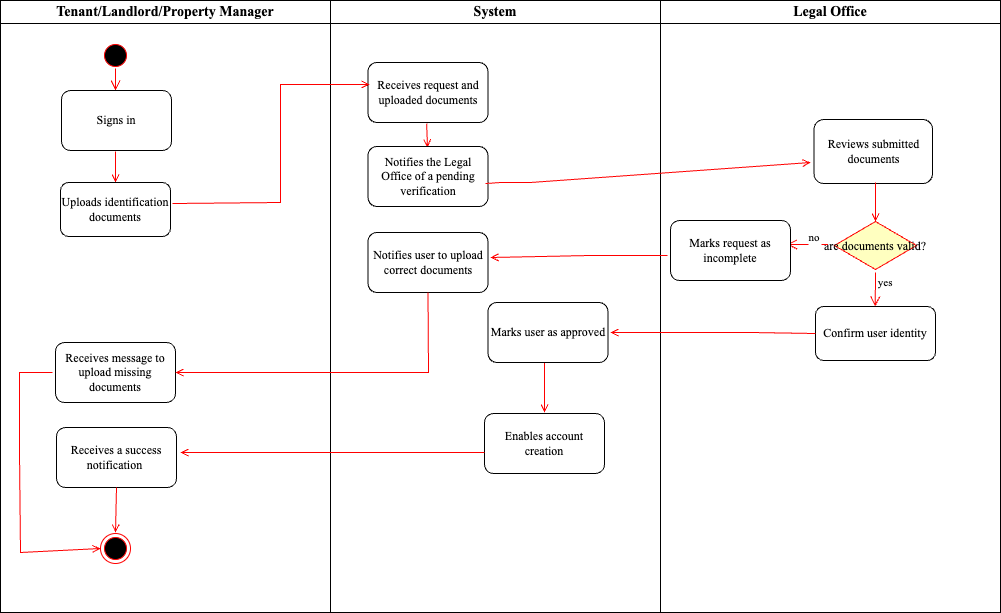

The diagram above was exported from draw.io. Its source (the exported page's mxGraphModel, read from the mxfile embedded in the PNG):
<mxGraphModel dx="1187" dy="644" grid="1" gridSize="10" guides="1" tooltips="1" connect="1" arrows="1" fold="1" page="1" pageScale="1" pageWidth="1169" pageHeight="826" background="none" math="0" shadow="0">
  <root>
    <mxCell id="0" />
    <mxCell id="1" parent="0" />
    <mxCell id="2" value="Tenant/Landlord/Property Manager" style="swimlane;whiteSpace=wrap;fontFamily=Times New Roman;fontSize=14;" parent="1" vertex="1">
      <mxGeometry x="80" y="128" width="330" height="612" as="geometry">
        <mxRectangle x="164.5" y="128" width="70" height="30" as="alternateBounds" />
      </mxGeometry>
    </mxCell>
    <mxCell id="5" value="" style="ellipse;shape=startState;fillColor=#000000;strokeColor=#ff0000;" parent="2" vertex="1">
      <mxGeometry x="100" y="40" width="30" height="30" as="geometry" />
    </mxCell>
    <mxCell id="6" value="" style="edgeStyle=elbowEdgeStyle;elbow=horizontal;verticalAlign=bottom;endArrow=open;endSize=8;strokeColor=#FF0000;endFill=1;rounded=0" parent="2" edge="1">
      <mxGeometry x="100" y="40" as="geometry">
        <mxPoint x="115.5" y="90" as="targetPoint" />
        <mxPoint x="115" y="68" as="sourcePoint" />
      </mxGeometry>
    </mxCell>
    <mxCell id="FPzkwL68bDu8-dpbEexv-41" value="&lt;font face=&quot;Times New Roman&quot;&gt;Signs in&lt;/font&gt;" style="rounded=1;whiteSpace=wrap;html=1;" parent="2" vertex="1">
      <mxGeometry x="61" y="90" width="110" height="60" as="geometry" />
    </mxCell>
    <mxCell id="FPzkwL68bDu8-dpbEexv-60" value="&lt;font face=&quot;Times New Roman&quot;&gt;Receives message to upload missing documents&lt;/font&gt;" style="rounded=1;whiteSpace=wrap;html=1;" parent="2" vertex="1">
      <mxGeometry x="55" y="342" width="120" height="60" as="geometry" />
    </mxCell>
    <mxCell id="19" value="" style="endArrow=open;strokeColor=#FF0000;endFill=1;rounded=0;entryX=0.5;entryY=0;entryDx=0;entryDy=0;" parent="2" target="FPzkwL68bDu8-dpbEexv-68" edge="1">
      <mxGeometry relative="1" as="geometry">
        <mxPoint x="115" y="151" as="sourcePoint" />
        <mxPoint x="115.5" y="176" as="targetPoint" />
      </mxGeometry>
    </mxCell>
    <mxCell id="FPzkwL68bDu8-dpbEexv-68" value="&lt;font face=&quot;Times New Roman&quot;&gt;Uploads identification documents&lt;/font&gt;" style="rounded=1;whiteSpace=wrap;html=1;" parent="2" vertex="1">
      <mxGeometry x="60" y="182" width="110" height="54" as="geometry" />
    </mxCell>
    <mxCell id="FPzkwL68bDu8-dpbEexv-72" value="&lt;font face=&quot;Times New Roman&quot;&gt;Receives a success notification&amp;nbsp;&lt;/font&gt;" style="rounded=1;whiteSpace=wrap;html=1;" parent="2" vertex="1">
      <mxGeometry x="56" y="427" width="120" height="60" as="geometry" />
    </mxCell>
    <mxCell id="38" value="" style="ellipse;shape=endState;fillColor=#000000;strokeColor=#ff0000;direction=south;" parent="2" vertex="1">
      <mxGeometry x="100" y="533" width="30" height="30" as="geometry" />
    </mxCell>
    <mxCell id="3" value="System" style="swimlane;whiteSpace=wrap;fontFamily=Times New Roman;fontSize=14;" parent="1" vertex="1">
      <mxGeometry x="410" y="128" width="330" height="612" as="geometry" />
    </mxCell>
    <mxCell id="24" value="" style="endArrow=open;strokeColor=#FF0000;endFill=1;rounded=0;entryX=0.454;entryY=-0.067;entryDx=0;entryDy=0;entryPerimeter=0;" parent="3" edge="1">
      <mxGeometry relative="1" as="geometry">
        <mxPoint x="96.16" y="123" as="sourcePoint" />
        <mxPoint x="96.98000000000002" y="146.98000000000002" as="targetPoint" />
      </mxGeometry>
    </mxCell>
    <mxCell id="41" value="" style="edgeStyle=elbowEdgeStyle;elbow=horizontal;strokeColor=#FF0000;endArrow=open;endFill=1;rounded=0" parent="3" edge="1">
      <mxGeometry width="100" height="100" relative="1" as="geometry">
        <mxPoint x="214" y="372" as="sourcePoint" />
        <mxPoint x="214" y="412" as="targetPoint" />
        <Array as="points">
          <mxPoint x="214" y="360" />
        </Array>
      </mxGeometry>
    </mxCell>
    <mxCell id="FPzkwL68bDu8-dpbEexv-44" value="Notifies the Legal Office of a pending verification" style="rounded=1;whiteSpace=wrap;html=1;fontFamily=Times New Roman;" parent="3" vertex="1">
      <mxGeometry x="37.5" y="146" width="120" height="60" as="geometry" />
    </mxCell>
    <mxCell id="FPzkwL68bDu8-dpbEexv-54" value="&lt;font face=&quot;Times New Roman&quot;&gt;Receives request and uploaded documents&lt;/font&gt;" style="rounded=1;whiteSpace=wrap;html=1;" parent="3" vertex="1">
      <mxGeometry x="37.5" y="62" width="120" height="60" as="geometry" />
    </mxCell>
    <mxCell id="FPzkwL68bDu8-dpbEexv-58" value="&lt;font face=&quot;Times New Roman&quot;&gt;Notifies user to upload correct documents&lt;/font&gt;" style="rounded=1;whiteSpace=wrap;html=1;" parent="3" vertex="1">
      <mxGeometry x="37.5" y="232" width="120" height="60" as="geometry" />
    </mxCell>
    <mxCell id="FPzkwL68bDu8-dpbEexv-69" value="&lt;font face=&quot;Times New Roman&quot;&gt;Marks user as approved&lt;/font&gt;" style="rounded=1;whiteSpace=wrap;html=1;" parent="3" vertex="1">
      <mxGeometry x="157.5" y="302" width="120" height="60" as="geometry" />
    </mxCell>
    <mxCell id="FPzkwL68bDu8-dpbEexv-70" value="&lt;font face=&quot;Times New Roman&quot;&gt;Enables account creation&lt;/font&gt;" style="rounded=1;whiteSpace=wrap;html=1;" parent="3" vertex="1">
      <mxGeometry x="154" y="413" width="120" height="60" as="geometry" />
    </mxCell>
    <mxCell id="4" value="Legal Office" style="swimlane;whiteSpace=wrap;fontSize=14;fontFamily=Times New Roman;" parent="1" vertex="1">
      <mxGeometry x="740" y="128" width="340" height="612" as="geometry" />
    </mxCell>
    <mxCell id="FPzkwL68bDu8-dpbEexv-47" value="&lt;font face=&quot;Times New Roman&quot;&gt;Reviews submitted documents&lt;/font&gt;" style="rounded=1;whiteSpace=wrap;html=1;" parent="4" vertex="1">
      <mxGeometry x="153.5" y="119" width="118.5" height="64" as="geometry" />
    </mxCell>
    <mxCell id="FPzkwL68bDu8-dpbEexv-48" value="are documents valid?" style="rhombus;fillColor=#ffffc0;strokeColor=#ff0000;fontFamily=Times New Roman;" parent="4" vertex="1">
      <mxGeometry x="174" y="221" width="82" height="48" as="geometry" />
    </mxCell>
    <mxCell id="FPzkwL68bDu8-dpbEexv-50" value="yes" style="edgeStyle=elbowEdgeStyle;elbow=horizontal;align=left;verticalAlign=bottom;endArrow=open;endSize=8;strokeColor=#FF0000;endFill=1;rounded=0;fontFamily=Times New Roman;entryX=0.5;entryY=0;entryDx=0;entryDy=0;" parent="4" target="FPzkwL68bDu8-dpbEexv-51" edge="1">
      <mxGeometry x="0.1304" y="1" relative="1" as="geometry">
        <mxPoint x="215.25" y="269" as="targetPoint" />
        <Array as="points">
          <mxPoint x="214.75" y="249" />
        </Array>
        <mxPoint x="215" y="272" as="sourcePoint" />
        <mxPoint as="offset" />
      </mxGeometry>
    </mxCell>
    <mxCell id="FPzkwL68bDu8-dpbEexv-51" value="Confirm user identity" style="rounded=1;whiteSpace=wrap;html=1;fontFamily=Times New Roman;" parent="4" vertex="1">
      <mxGeometry x="155" y="306" width="120" height="54" as="geometry" />
    </mxCell>
    <mxCell id="FPzkwL68bDu8-dpbEexv-49" value="" style="endArrow=open;strokeColor=#FF0000;endFill=1;rounded=0;entryX=0.5;entryY=0;entryDx=0;entryDy=0;" parent="4" target="FPzkwL68bDu8-dpbEexv-48" edge="1">
      <mxGeometry relative="1" as="geometry">
        <mxPoint x="215" y="182" as="sourcePoint" />
        <mxPoint x="215.75" y="184" as="targetPoint" />
      </mxGeometry>
    </mxCell>
    <mxCell id="23" value="no" style="edgeStyle=elbowEdgeStyle;elbow=horizontal;align=left;verticalAlign=top;endArrow=open;endSize=8;strokeColor=#FF0000;endFill=1;rounded=0;fontFamily=Times New Roman;" parent="4" edge="1">
      <mxGeometry x="0.0244" y="-20" relative="1" as="geometry">
        <mxPoint x="126.5" y="244" as="targetPoint" />
        <mxPoint x="167.5" y="244" as="sourcePoint" />
        <mxPoint as="offset" />
      </mxGeometry>
    </mxCell>
    <mxCell id="FPzkwL68bDu8-dpbEexv-56" value="&lt;font face=&quot;Times New Roman&quot;&gt;Marks request as incomplete&lt;/font&gt;" style="rounded=1;whiteSpace=wrap;html=1;" parent="4" vertex="1">
      <mxGeometry x="10" y="220" width="120" height="60" as="geometry" />
    </mxCell>
    <mxCell id="37" value="" style="edgeStyle=none;strokeColor=#FF0000;endArrow=open;endFill=1;rounded=0;exitX=0;exitY=0.5;exitDx=0;exitDy=0;" parent="4" source="FPzkwL68bDu8-dpbEexv-51" edge="1">
      <mxGeometry width="100" height="100" relative="1" as="geometry">
        <mxPoint x="150" y="362" as="sourcePoint" />
        <mxPoint x="-50" y="332" as="targetPoint" />
        <Array as="points">
          <mxPoint x="90" y="332" />
        </Array>
      </mxGeometry>
    </mxCell>
    <mxCell id="FPzkwL68bDu8-dpbEexv-46" value="" style="endArrow=open;strokeColor=#FF0000;endFill=1;rounded=0;exitX=0.979;exitY=0.617;exitDx=0;exitDy=0;exitPerimeter=0;" parent="1" source="FPzkwL68bDu8-dpbEexv-44" edge="1">
      <mxGeometry relative="1" as="geometry">
        <mxPoint x="565.5" y="329.5" as="sourcePoint" />
        <mxPoint x="890" y="290" as="targetPoint" />
        <Array as="points">
          <mxPoint x="580" y="310" />
          <mxPoint x="610" y="310" />
        </Array>
      </mxGeometry>
    </mxCell>
    <mxCell id="9" value="" style="endArrow=open;strokeColor=#FF0000;endFill=1;rounded=0;exitX=0;exitY=0.5;exitDx=0;exitDy=0;" parent="1" edge="1">
      <mxGeometry relative="1" as="geometry">
        <mxPoint x="747" y="383" as="sourcePoint" />
        <mxPoint x="570" y="385" as="targetPoint" />
        <Array as="points">
          <mxPoint x="670" y="383" />
        </Array>
      </mxGeometry>
    </mxCell>
    <mxCell id="11" value="" style="endArrow=open;strokeColor=#FF0000;endFill=1;rounded=0;exitX=0.5;exitY=1;exitDx=0;exitDy=0;entryX=1;entryY=0.5;entryDx=0;entryDy=0;" parent="1" source="FPzkwL68bDu8-dpbEexv-58" target="FPzkwL68bDu8-dpbEexv-60" edge="1">
      <mxGeometry relative="1" as="geometry">
        <mxPoint x="597.5" y="438" as="sourcePoint" />
        <mxPoint x="460" y="439" as="targetPoint" />
        <Array as="points">
          <mxPoint x="508" y="500" />
        </Array>
      </mxGeometry>
    </mxCell>
    <mxCell id="FPzkwL68bDu8-dpbEexv-71" value="" style="edgeStyle=elbowEdgeStyle;elbow=horizontal;strokeColor=#FF0000;endArrow=open;endFill=1;rounded=0;" parent="1" edge="1">
      <mxGeometry width="100" height="100" relative="1" as="geometry">
        <mxPoint x="564" y="580" as="sourcePoint" />
        <mxPoint x="260" y="580" as="targetPoint" />
        <Array as="points">
          <mxPoint x="554" y="580" />
        </Array>
      </mxGeometry>
    </mxCell>
    <mxCell id="FPzkwL68bDu8-dpbEexv-73" value="" style="endArrow=open;strokeColor=#FF0000;endFill=1;rounded=0;exitX=0.5;exitY=1;exitDx=0;exitDy=0;" parent="1" source="FPzkwL68bDu8-dpbEexv-72" edge="1">
      <mxGeometry relative="1" as="geometry">
        <mxPoint x="195" y="630" as="sourcePoint" />
        <mxPoint x="195" y="660" as="targetPoint" />
      </mxGeometry>
    </mxCell>
    <mxCell id="FPzkwL68bDu8-dpbEexv-74" value="" style="endArrow=open;strokeColor=#FF0000;endFill=1;rounded=0;exitX=0.5;exitY=1;exitDx=0;exitDy=0;entryX=0.5;entryY=1;entryDx=0;entryDy=0;" parent="1" target="38" edge="1">
      <mxGeometry relative="1" as="geometry">
        <mxPoint x="132" y="500" as="sourcePoint" />
        <mxPoint x="170" y="680" as="targetPoint" />
        <Array as="points">
          <mxPoint x="99" y="500" />
          <mxPoint x="99" y="540" />
          <mxPoint x="99" y="580" />
          <mxPoint x="100" y="680" />
        </Array>
      </mxGeometry>
    </mxCell>
    <mxCell id="20" value="" style="endArrow=open;strokeColor=#FF0000;endFill=1;rounded=0;entryX=0.013;entryY=0.367;entryDx=0;entryDy=0;exitX=1.018;exitY=0.389;exitDx=0;exitDy=0;entryPerimeter=0;exitPerimeter=0;" parent="1" source="FPzkwL68bDu8-dpbEexv-68" target="FPzkwL68bDu8-dpbEexv-54" edge="1">
      <mxGeometry relative="1" as="geometry">
        <mxPoint x="330" y="300" as="sourcePoint" />
        <mxPoint x="440" y="260" as="targetPoint" />
        <Array as="points">
          <mxPoint x="360" y="330" />
          <mxPoint x="360" y="212" />
        </Array>
      </mxGeometry>
    </mxCell>
  </root>
</mxGraphModel>